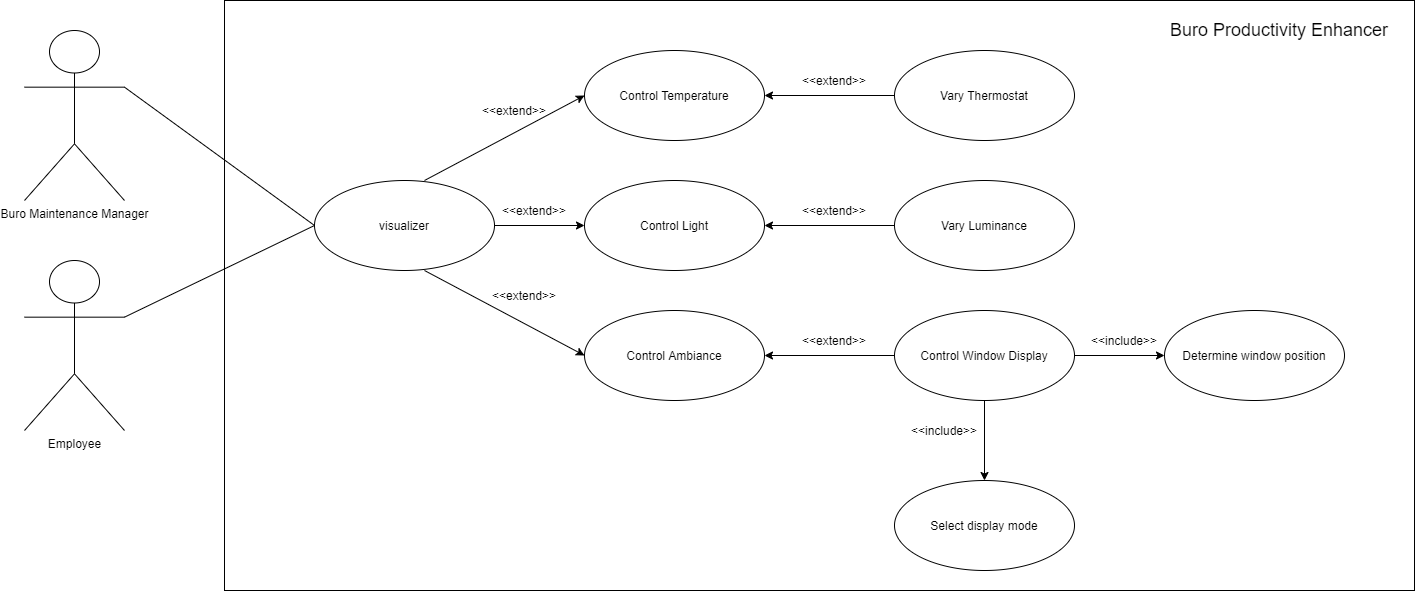

The diagram above was exported from draw.io. Its source (the exported page's mxGraphModel, read from the mxfile embedded in the PNG):
<mxGraphModel dx="1544" dy="842" grid="1" gridSize="10" guides="1" tooltips="1" connect="1" arrows="1" fold="1" page="1" pageScale="1" pageWidth="1920" pageHeight="1200" math="0" shadow="0">
  <root>
    <mxCell id="0" />
    <mxCell id="1" parent="0" />
    <mxCell id="YZmFiUMoqeRacZVn92TL-1" value="" style="rounded=0;whiteSpace=wrap;html=1;" parent="1" vertex="1">
      <mxGeometry x="250" y="90" width="1190" height="590" as="geometry" />
    </mxCell>
    <mxCell id="YZmFiUMoqeRacZVn92TL-2" value="Employee" style="shape=umlActor;verticalLabelPosition=bottom;verticalAlign=top;html=1;outlineConnect=0;" parent="1" vertex="1">
      <mxGeometry x="50" y="350" width="100" height="170" as="geometry" />
    </mxCell>
    <mxCell id="YZmFiUMoqeRacZVn92TL-4" value="Control Temperature" style="ellipse;whiteSpace=wrap;html=1;" parent="1" vertex="1">
      <mxGeometry x="610" y="140" width="180" height="90" as="geometry" />
    </mxCell>
    <mxCell id="YZmFiUMoqeRacZVn92TL-5" value="&lt;font style=&quot;font-size: 18px&quot;&gt;Buro Productivity Enhancer&lt;/font&gt;" style="text;html=1;strokeColor=none;fillColor=none;align=center;verticalAlign=middle;whiteSpace=wrap;rounded=0;" parent="1" vertex="1">
      <mxGeometry x="1180" y="110" width="250" height="20" as="geometry" />
    </mxCell>
    <mxCell id="YZmFiUMoqeRacZVn92TL-6" value="Control Ambiance" style="ellipse;whiteSpace=wrap;html=1;" parent="1" vertex="1">
      <mxGeometry x="610" y="400" width="180" height="90" as="geometry" />
    </mxCell>
    <mxCell id="YZmFiUMoqeRacZVn92TL-7" value="Control Light" style="ellipse;whiteSpace=wrap;html=1;" parent="1" vertex="1">
      <mxGeometry x="610" y="270" width="180" height="90" as="geometry" />
    </mxCell>
    <mxCell id="YZmFiUMoqeRacZVn92TL-13" value="" style="edgeStyle=orthogonalEdgeStyle;rounded=0;orthogonalLoop=1;jettySize=auto;html=1;" parent="1" source="YZmFiUMoqeRacZVn92TL-8" target="YZmFiUMoqeRacZVn92TL-6" edge="1">
      <mxGeometry relative="1" as="geometry" />
    </mxCell>
    <mxCell id="YZmFiUMoqeRacZVn92TL-22" value="" style="edgeStyle=orthogonalEdgeStyle;rounded=0;orthogonalLoop=1;jettySize=auto;html=1;" parent="1" source="YZmFiUMoqeRacZVn92TL-8" target="YZmFiUMoqeRacZVn92TL-21" edge="1">
      <mxGeometry relative="1" as="geometry" />
    </mxCell>
    <mxCell id="YZmFiUMoqeRacZVn92TL-8" value="Control Window Display" style="ellipse;whiteSpace=wrap;html=1;" parent="1" vertex="1">
      <mxGeometry x="920" y="400" width="180" height="90" as="geometry" />
    </mxCell>
    <mxCell id="YZmFiUMoqeRacZVn92TL-15" value="" style="edgeStyle=orthogonalEdgeStyle;rounded=0;orthogonalLoop=1;jettySize=auto;html=1;" parent="1" source="YZmFiUMoqeRacZVn92TL-9" target="YZmFiUMoqeRacZVn92TL-4" edge="1">
      <mxGeometry relative="1" as="geometry" />
    </mxCell>
    <mxCell id="YZmFiUMoqeRacZVn92TL-9" value="Vary Thermostat" style="ellipse;whiteSpace=wrap;html=1;" parent="1" vertex="1">
      <mxGeometry x="920" y="140" width="180" height="90" as="geometry" />
    </mxCell>
    <mxCell id="YZmFiUMoqeRacZVn92TL-14" value="" style="edgeStyle=orthogonalEdgeStyle;rounded=0;orthogonalLoop=1;jettySize=auto;html=1;" parent="1" source="YZmFiUMoqeRacZVn92TL-10" target="YZmFiUMoqeRacZVn92TL-7" edge="1">
      <mxGeometry relative="1" as="geometry" />
    </mxCell>
    <mxCell id="YZmFiUMoqeRacZVn92TL-10" value="Vary Luminance" style="ellipse;whiteSpace=wrap;html=1;" parent="1" vertex="1">
      <mxGeometry x="920" y="270" width="180" height="90" as="geometry" />
    </mxCell>
    <mxCell id="YZmFiUMoqeRacZVn92TL-12" value="" style="edgeStyle=orthogonalEdgeStyle;rounded=0;orthogonalLoop=1;jettySize=auto;html=1;" parent="1" source="YZmFiUMoqeRacZVn92TL-8" target="YZmFiUMoqeRacZVn92TL-11" edge="1">
      <mxGeometry relative="1" as="geometry" />
    </mxCell>
    <mxCell id="YZmFiUMoqeRacZVn92TL-11" value="Select display mode" style="ellipse;whiteSpace=wrap;html=1;" parent="1" vertex="1">
      <mxGeometry x="920" y="570" width="180" height="90" as="geometry" />
    </mxCell>
    <mxCell id="YZmFiUMoqeRacZVn92TL-16" value="&amp;lt;&amp;lt;extend&amp;gt;&amp;gt;" style="text;html=1;strokeColor=none;fillColor=none;align=center;verticalAlign=middle;whiteSpace=wrap;rounded=0;" parent="1" vertex="1">
      <mxGeometry x="840" y="160" width="40" height="20" as="geometry" />
    </mxCell>
    <mxCell id="YZmFiUMoqeRacZVn92TL-17" value="&amp;lt;&amp;lt;extend&amp;gt;&amp;gt;" style="text;html=1;strokeColor=none;fillColor=none;align=center;verticalAlign=middle;whiteSpace=wrap;rounded=0;" parent="1" vertex="1">
      <mxGeometry x="840" y="290" width="40" height="20" as="geometry" />
    </mxCell>
    <mxCell id="YZmFiUMoqeRacZVn92TL-18" value="&amp;lt;&amp;lt;extend&amp;gt;&amp;gt;" style="text;html=1;strokeColor=none;fillColor=none;align=center;verticalAlign=middle;whiteSpace=wrap;rounded=0;" parent="1" vertex="1">
      <mxGeometry x="840" y="420" width="40" height="20" as="geometry" />
    </mxCell>
    <mxCell id="YZmFiUMoqeRacZVn92TL-20" value="&amp;lt;&amp;lt;include&amp;gt;&amp;gt;" style="text;html=1;strokeColor=none;fillColor=none;align=center;verticalAlign=middle;whiteSpace=wrap;rounded=0;" parent="1" vertex="1">
      <mxGeometry x="950" y="510" width="40" height="20" as="geometry" />
    </mxCell>
    <mxCell id="YZmFiUMoqeRacZVn92TL-21" value="Determine window position" style="ellipse;whiteSpace=wrap;html=1;" parent="1" vertex="1">
      <mxGeometry x="1190" y="400" width="180" height="90" as="geometry" />
    </mxCell>
    <mxCell id="YZmFiUMoqeRacZVn92TL-23" value="&amp;lt;&amp;lt;include&amp;gt;&amp;gt;" style="text;html=1;strokeColor=none;fillColor=none;align=center;verticalAlign=middle;whiteSpace=wrap;rounded=0;" parent="1" vertex="1">
      <mxGeometry x="1130" y="420" width="40" height="20" as="geometry" />
    </mxCell>
    <mxCell id="YZmFiUMoqeRacZVn92TL-25" value="" style="edgeStyle=orthogonalEdgeStyle;rounded=0;orthogonalLoop=1;jettySize=auto;html=1;" parent="1" source="YZmFiUMoqeRacZVn92TL-24" target="YZmFiUMoqeRacZVn92TL-7" edge="1">
      <mxGeometry relative="1" as="geometry" />
    </mxCell>
    <mxCell id="YZmFiUMoqeRacZVn92TL-24" value="visualizer" style="ellipse;whiteSpace=wrap;html=1;" parent="1" vertex="1">
      <mxGeometry x="340" y="270" width="180" height="90" as="geometry" />
    </mxCell>
    <mxCell id="YZmFiUMoqeRacZVn92TL-26" value="" style="endArrow=classic;html=1;entryX=0;entryY=0.5;entryDx=0;entryDy=0;" parent="1" target="YZmFiUMoqeRacZVn92TL-4" edge="1">
      <mxGeometry width="50" height="50" relative="1" as="geometry">
        <mxPoint x="450" y="270" as="sourcePoint" />
        <mxPoint x="500" y="220" as="targetPoint" />
      </mxGeometry>
    </mxCell>
    <mxCell id="YZmFiUMoqeRacZVn92TL-27" value="" style="endArrow=classic;html=1;entryX=0;entryY=0.5;entryDx=0;entryDy=0;" parent="1" target="YZmFiUMoqeRacZVn92TL-6" edge="1">
      <mxGeometry width="50" height="50" relative="1" as="geometry">
        <mxPoint x="450" y="360" as="sourcePoint" />
        <mxPoint x="625.3789117726553" y="300.1579668880762" as="targetPoint" />
      </mxGeometry>
    </mxCell>
    <mxCell id="YZmFiUMoqeRacZVn92TL-28" value="&amp;lt;&amp;lt;extend&amp;gt;&amp;gt;" style="text;html=1;strokeColor=none;fillColor=none;align=center;verticalAlign=middle;whiteSpace=wrap;rounded=0;" parent="1" vertex="1">
      <mxGeometry x="540" y="290" width="40" height="20" as="geometry" />
    </mxCell>
    <mxCell id="YZmFiUMoqeRacZVn92TL-29" value="&amp;lt;&amp;lt;extend&amp;gt;&amp;gt;" style="text;html=1;strokeColor=none;fillColor=none;align=center;verticalAlign=middle;whiteSpace=wrap;rounded=0;" parent="1" vertex="1">
      <mxGeometry x="530" y="375" width="40" height="20" as="geometry" />
    </mxCell>
    <mxCell id="YZmFiUMoqeRacZVn92TL-30" value="&amp;lt;&amp;lt;extend&amp;gt;&amp;gt;" style="text;html=1;strokeColor=none;fillColor=none;align=center;verticalAlign=middle;whiteSpace=wrap;rounded=0;" parent="1" vertex="1">
      <mxGeometry x="520" y="190" width="40" height="20" as="geometry" />
    </mxCell>
    <mxCell id="YZmFiUMoqeRacZVn92TL-33" value="" style="endArrow=none;html=1;exitX=1;exitY=0.3333333333333333;exitDx=0;exitDy=0;exitPerimeter=0;entryX=0;entryY=0.5;entryDx=0;entryDy=0;" parent="1" source="YZmFiUMoqeRacZVn92TL-2" target="YZmFiUMoqeRacZVn92TL-24" edge="1">
      <mxGeometry width="50" height="50" relative="1" as="geometry">
        <mxPoint x="450" y="720" as="sourcePoint" />
        <mxPoint x="500" y="670" as="targetPoint" />
      </mxGeometry>
    </mxCell>
    <mxCell id="NHW8ix49iBjpW_D6FH1I-2" value="Buro Maintenance Manager" style="shape=umlActor;verticalLabelPosition=bottom;verticalAlign=top;html=1;outlineConnect=0;" vertex="1" parent="1">
      <mxGeometry x="50" y="120" width="100" height="170" as="geometry" />
    </mxCell>
    <mxCell id="NHW8ix49iBjpW_D6FH1I-5" value="" style="endArrow=none;html=1;exitX=1;exitY=0.3333333333333333;exitDx=0;exitDy=0;exitPerimeter=0;entryX=0;entryY=0.5;entryDx=0;entryDy=0;" edge="1" parent="1" source="NHW8ix49iBjpW_D6FH1I-2" target="YZmFiUMoqeRacZVn92TL-24">
      <mxGeometry width="50" height="50" relative="1" as="geometry">
        <mxPoint x="370" y="360" as="sourcePoint" />
        <mxPoint x="420" y="310" as="targetPoint" />
      </mxGeometry>
    </mxCell>
  </root>
</mxGraphModel>